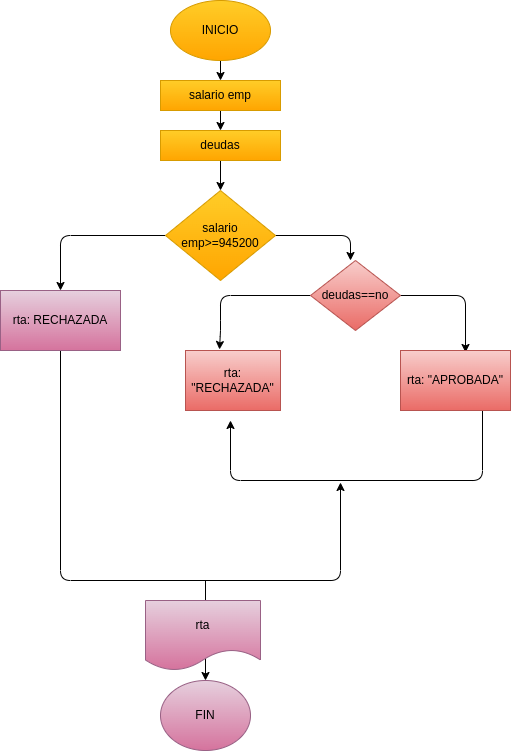

The diagram above was exported from draw.io. Its source (the exported page's mxGraphModel, read from the mxfile embedded in the PNG):
<mxGraphModel dx="849" dy="536" grid="1" gridSize="10" guides="1" tooltips="1" connect="1" arrows="1" fold="1" page="1" pageScale="1" pageWidth="827" pageHeight="1169" math="0" shadow="0">
  <root>
    <mxCell id="0" />
    <mxCell id="1" parent="0" />
    <mxCell id="13" value="" style="edgeStyle=none;html=1;" parent="1" source="2" target="12" edge="1">
      <mxGeometry relative="1" as="geometry" />
    </mxCell>
    <mxCell id="2" value="INICIO&lt;br&gt;" style="ellipse;whiteSpace=wrap;html=1;fillColor=#ffcd28;gradientColor=#ffa500;strokeColor=#d79b00;" parent="1" vertex="1">
      <mxGeometry x="330" y="30" width="100" height="60" as="geometry" />
    </mxCell>
    <mxCell id="16" value="" style="edgeStyle=none;html=1;" parent="1" source="12" target="15" edge="1">
      <mxGeometry relative="1" as="geometry" />
    </mxCell>
    <mxCell id="12" value="salario emp" style="whiteSpace=wrap;html=1;fillColor=#ffcd28;gradientColor=#ffa500;strokeColor=#d79b00;" parent="1" vertex="1">
      <mxGeometry x="320" y="110" width="120" height="30" as="geometry" />
    </mxCell>
    <mxCell id="18" value="" style="edgeStyle=none;html=1;" parent="1" source="15" target="17" edge="1">
      <mxGeometry relative="1" as="geometry" />
    </mxCell>
    <mxCell id="15" value="deudas" style="whiteSpace=wrap;html=1;fillColor=#ffcd28;gradientColor=#ffa500;strokeColor=#d79b00;" parent="1" vertex="1">
      <mxGeometry x="320" y="160" width="120" height="30" as="geometry" />
    </mxCell>
    <mxCell id="21" value="" style="edgeStyle=none;html=1;" parent="1" source="17" edge="1">
      <mxGeometry relative="1" as="geometry">
        <mxPoint x="510" y="290" as="targetPoint" />
        <Array as="points">
          <mxPoint x="510" y="265" />
        </Array>
      </mxGeometry>
    </mxCell>
    <mxCell id="47" value="" style="edgeStyle=none;html=1;entryX=0.5;entryY=0;entryDx=0;entryDy=0;" parent="1" source="17" target="34" edge="1">
      <mxGeometry relative="1" as="geometry">
        <mxPoint x="250" y="265" as="targetPoint" />
        <Array as="points">
          <mxPoint x="220" y="265" />
        </Array>
      </mxGeometry>
    </mxCell>
    <mxCell id="17" value="salario emp&amp;gt;=945200" style="rhombus;whiteSpace=wrap;html=1;fillColor=#ffcd28;gradientColor=#ffa500;strokeColor=#d79b00;" parent="1" vertex="1">
      <mxGeometry x="325" y="220" width="110" height="90" as="geometry" />
    </mxCell>
    <mxCell id="33" value="" style="edgeStyle=none;html=1;entryX=0.591;entryY=0.033;entryDx=0;entryDy=0;entryPerimeter=0;" parent="1" source="22" target="54" edge="1">
      <mxGeometry relative="1" as="geometry">
        <mxPoint x="620" y="380" as="targetPoint" />
        <Array as="points">
          <mxPoint x="625" y="325" />
        </Array>
      </mxGeometry>
    </mxCell>
    <mxCell id="56" value="" style="edgeStyle=none;html=1;entryX=0.358;entryY=-0.017;entryDx=0;entryDy=0;entryPerimeter=0;" parent="1" source="22" target="24" edge="1">
      <mxGeometry relative="1" as="geometry">
        <Array as="points">
          <mxPoint x="380" y="325" />
          <mxPoint x="380" y="360" />
        </Array>
      </mxGeometry>
    </mxCell>
    <mxCell id="22" value="deudas==no" style="rhombus;whiteSpace=wrap;html=1;fillColor=#f8cecc;gradientColor=#ea6b66;strokeColor=#b85450;" parent="1" vertex="1">
      <mxGeometry x="470" y="290" width="90" height="70" as="geometry" />
    </mxCell>
    <mxCell id="24" value="rta: &quot;RECHAZADA&quot;" style="rounded=0;whiteSpace=wrap;html=1;fillColor=#f8cecc;gradientColor=#ea6b66;strokeColor=#b85450;" parent="1" vertex="1">
      <mxGeometry x="345" y="380" width="95" height="60" as="geometry" />
    </mxCell>
    <mxCell id="36" style="edgeStyle=none;html=1;exitX=0.5;exitY=1;exitDx=0;exitDy=0;" parent="1" edge="1">
      <mxGeometry relative="1" as="geometry">
        <mxPoint x="642" y="440" as="sourcePoint" />
        <mxPoint x="390" y="450" as="targetPoint" />
        <Array as="points">
          <mxPoint x="642" y="510" />
          <mxPoint x="390" y="510" />
        </Array>
      </mxGeometry>
    </mxCell>
    <mxCell id="50" value="" style="edgeStyle=none;html=1;" parent="1" source="34" edge="1">
      <mxGeometry relative="1" as="geometry">
        <mxPoint x="500" y="512" as="targetPoint" />
        <Array as="points">
          <mxPoint x="220" y="610" />
          <mxPoint x="500" y="610" />
        </Array>
      </mxGeometry>
    </mxCell>
    <mxCell id="34" value="rta: RECHAZADA" style="whiteSpace=wrap;html=1;fillColor=#e6d0de;gradientColor=#d5739d;strokeColor=#996185;" parent="1" vertex="1">
      <mxGeometry x="160" y="320" width="120" height="60" as="geometry" />
    </mxCell>
    <mxCell id="41" value="" style="edgeStyle=none;html=1;" parent="1" target="40" edge="1">
      <mxGeometry relative="1" as="geometry">
        <mxPoint x="365" y="610" as="sourcePoint" />
      </mxGeometry>
    </mxCell>
    <mxCell id="40" value="FIN" style="ellipse;whiteSpace=wrap;html=1;rounded=1;fillColor=#e6d0de;strokeColor=#996185;gradientColor=#d5739d;" parent="1" vertex="1">
      <mxGeometry x="320" y="710" width="90" height="70" as="geometry" />
    </mxCell>
    <mxCell id="52" value="rta" style="shape=document;whiteSpace=wrap;html=1;boundedLbl=1;fillColor=#e6d0de;strokeColor=#996185;gradientColor=#d5739d;" parent="1" vertex="1">
      <mxGeometry x="305" y="630" width="115" height="70" as="geometry" />
    </mxCell>
    <mxCell id="54" value="rta: &quot;APROBADA&quot;" style="rounded=0;whiteSpace=wrap;html=1;fillColor=#f8cecc;gradientColor=#ea6b66;strokeColor=#b85450;" parent="1" vertex="1">
      <mxGeometry x="560" y="380" width="110" height="60" as="geometry" />
    </mxCell>
  </root>
</mxGraphModel>